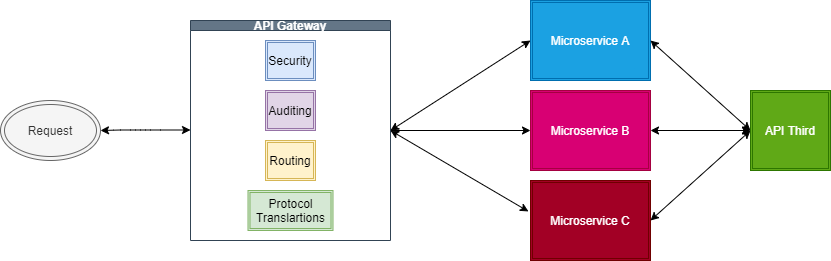

The diagram above was exported from draw.io. Its source (the exported page's mxGraphModel, read from the mxfile embedded in the PNG):
<mxGraphModel dx="1038" dy="584" grid="1" gridSize="10" guides="1" tooltips="1" connect="1" arrows="1" fold="1" page="1" pageScale="1" pageWidth="827" pageHeight="1169" math="0" shadow="0">
  <root>
    <mxCell id="0" />
    <mxCell id="1" parent="0" />
    <mxCell id="9fYv5wQIQX1jzjjsTMFN-10" style="edgeStyle=orthogonalEdgeStyle;rounded=0;orthogonalLoop=1;jettySize=auto;html=1;entryX=0;entryY=0.5;entryDx=0;entryDy=0;" edge="1" parent="1" source="9fYv5wQIQX1jzjjsTMFN-1" target="9fYv5wQIQX1jzjjsTMFN-16">
      <mxGeometry relative="1" as="geometry">
        <mxPoint x="440" y="190" as="targetPoint" />
      </mxGeometry>
    </mxCell>
    <mxCell id="9fYv5wQIQX1jzjjsTMFN-1" value="API Gateway" style="swimlane;startSize=10;fillColor=#647687;strokeColor=#314354;fontColor=#ffffff;" vertex="1" parent="1">
      <mxGeometry x="200" y="80" width="200" height="220" as="geometry" />
    </mxCell>
    <mxCell id="9fYv5wQIQX1jzjjsTMFN-2" value="Security" style="shape=ext;double=1;rounded=0;whiteSpace=wrap;html=1;fillColor=#dae8fc;strokeColor=#6c8ebf;" vertex="1" parent="9fYv5wQIQX1jzjjsTMFN-1">
      <mxGeometry x="75" y="20" width="50" height="40" as="geometry" />
    </mxCell>
    <mxCell id="9fYv5wQIQX1jzjjsTMFN-3" value="Auditing" style="shape=ext;double=1;rounded=0;whiteSpace=wrap;html=1;fillColor=#e1d5e7;strokeColor=#9673a6;" vertex="1" parent="9fYv5wQIQX1jzjjsTMFN-1">
      <mxGeometry x="75" y="70" width="50" height="40" as="geometry" />
    </mxCell>
    <mxCell id="9fYv5wQIQX1jzjjsTMFN-7" value="Routing" style="shape=ext;double=1;rounded=0;whiteSpace=wrap;html=1;fillColor=#fff2cc;strokeColor=#d6b656;" vertex="1" parent="9fYv5wQIQX1jzjjsTMFN-1">
      <mxGeometry x="75" y="120" width="50" height="40" as="geometry" />
    </mxCell>
    <mxCell id="9fYv5wQIQX1jzjjsTMFN-8" value="Protocol&lt;br&gt;Translartions" style="shape=ext;double=1;rounded=0;whiteSpace=wrap;html=1;fillColor=#d5e8d4;strokeColor=#82b366;" vertex="1" parent="9fYv5wQIQX1jzjjsTMFN-1">
      <mxGeometry x="57.5" y="170" width="85" height="40" as="geometry" />
    </mxCell>
    <mxCell id="9fYv5wQIQX1jzjjsTMFN-14" value="" style="endArrow=classic;startArrow=classic;html=1;entryX=-0.017;entryY=0.387;entryDx=0;entryDy=0;entryPerimeter=0;" edge="1" parent="1" target="9fYv5wQIQX1jzjjsTMFN-17">
      <mxGeometry width="50" height="50" relative="1" as="geometry">
        <mxPoint x="400" y="190" as="sourcePoint" />
        <mxPoint x="490" y="230" as="targetPoint" />
      </mxGeometry>
    </mxCell>
    <mxCell id="9fYv5wQIQX1jzjjsTMFN-15" value="Microservice A" style="shape=ext;double=1;rounded=0;whiteSpace=wrap;html=1;fillColor=#1ba1e2;strokeColor=#006EAF;fontColor=#ffffff;" vertex="1" parent="1">
      <mxGeometry x="540" y="60" width="120" height="80" as="geometry" />
    </mxCell>
    <mxCell id="9fYv5wQIQX1jzjjsTMFN-16" value="&lt;span&gt;Microservice B&lt;/span&gt;" style="shape=ext;double=1;rounded=0;whiteSpace=wrap;html=1;fillColor=#d80073;strokeColor=#A50040;fontColor=#ffffff;" vertex="1" parent="1">
      <mxGeometry x="540" y="150" width="120" height="80" as="geometry" />
    </mxCell>
    <mxCell id="9fYv5wQIQX1jzjjsTMFN-17" value="&lt;span&gt;Microservice C&lt;/span&gt;" style="shape=ext;double=1;rounded=0;whiteSpace=wrap;html=1;fillColor=#a20025;strokeColor=#6F0000;fontColor=#ffffff;" vertex="1" parent="1">
      <mxGeometry x="540" y="240" width="120" height="80" as="geometry" />
    </mxCell>
    <mxCell id="9fYv5wQIQX1jzjjsTMFN-18" value="Request" style="ellipse;shape=doubleEllipse;whiteSpace=wrap;html=1;fillColor=#f5f5f5;strokeColor=#666666;fontColor=#333333;" vertex="1" parent="1">
      <mxGeometry x="10" y="160" width="100" height="60" as="geometry" />
    </mxCell>
    <mxCell id="9fYv5wQIQX1jzjjsTMFN-19" value="" style="endArrow=classic;startArrow=classic;html=1;exitX=1;exitY=0.5;exitDx=0;exitDy=0;" edge="1" parent="1" source="9fYv5wQIQX1jzjjsTMFN-18">
      <mxGeometry width="50" height="50" relative="1" as="geometry">
        <mxPoint x="110" y="189.5" as="sourcePoint" />
        <mxPoint x="200" y="189.5" as="targetPoint" />
        <Array as="points">
          <mxPoint x="130" y="189.5" />
          <mxPoint x="150" y="189.5" />
          <mxPoint x="160" y="189.5" />
        </Array>
      </mxGeometry>
    </mxCell>
    <mxCell id="9fYv5wQIQX1jzjjsTMFN-22" value="" style="endArrow=classic;startArrow=classic;html=1;exitX=1;exitY=0.5;exitDx=0;exitDy=0;" edge="1" parent="1" source="9fYv5wQIQX1jzjjsTMFN-15">
      <mxGeometry width="50" height="50" relative="1" as="geometry">
        <mxPoint x="660" y="110" as="sourcePoint" />
        <mxPoint x="760" y="190" as="targetPoint" />
      </mxGeometry>
    </mxCell>
    <mxCell id="9fYv5wQIQX1jzjjsTMFN-26" value="" style="endArrow=classic;startArrow=classic;html=1;exitX=1;exitY=0.5;exitDx=0;exitDy=0;" edge="1" parent="1">
      <mxGeometry width="50" height="50" relative="1" as="geometry">
        <mxPoint x="660" y="190" as="sourcePoint" />
        <mxPoint x="760" y="190" as="targetPoint" />
      </mxGeometry>
    </mxCell>
    <mxCell id="9fYv5wQIQX1jzjjsTMFN-29" value="" style="endArrow=classic;startArrow=classic;html=1;exitX=1;exitY=0.5;exitDx=0;exitDy=0;" edge="1" parent="1">
      <mxGeometry width="50" height="50" relative="1" as="geometry">
        <mxPoint x="660" y="280" as="sourcePoint" />
        <mxPoint x="760" y="190" as="targetPoint" />
      </mxGeometry>
    </mxCell>
    <mxCell id="9fYv5wQIQX1jzjjsTMFN-30" value="API Third" style="shape=ext;double=1;whiteSpace=wrap;html=1;aspect=fixed;fillColor=#60a917;strokeColor=#2D7600;fontColor=#ffffff;" vertex="1" parent="1">
      <mxGeometry x="760" y="150" width="80" height="80" as="geometry" />
    </mxCell>
    <mxCell id="9fYv5wQIQX1jzjjsTMFN-13" value="" style="endArrow=classic;startArrow=classic;html=1;entryX=0;entryY=0.5;entryDx=0;entryDy=0;exitX=1;exitY=0.5;exitDx=0;exitDy=0;" edge="1" parent="1" source="9fYv5wQIQX1jzjjsTMFN-1" target="9fYv5wQIQX1jzjjsTMFN-15">
      <mxGeometry width="50" height="50" relative="1" as="geometry">
        <mxPoint x="400" y="180" as="sourcePoint" />
        <mxPoint x="520" y="110" as="targetPoint" />
      </mxGeometry>
    </mxCell>
  </root>
</mxGraphModel>